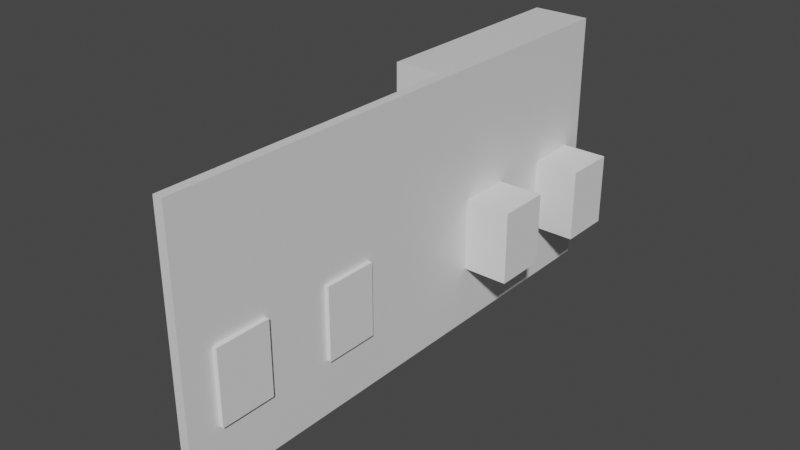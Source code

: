 # Source: RightWall.blend  (saved by Blender 2.82.7; exported with 4.5.12 LTS)
import bpy
from mathutils import Matrix  # noqa: F401  (used for matrix-valued properties, if any)

bpy.ops.wm.read_factory_settings(use_empty=True)
scene = bpy.context.scene
scene.name = 'Scene'

# ---- collections
col_collection = bpy.data.collections.new('Collection'); scene.collection.children.link(col_collection)

# ---- materials (node trees are filled in below, after node groups)
mat_material = bpy.data.materials.new('Material')
mat_material.alpha_threshold = 0.0
mat_material.use_transparent_shadow = False
mat_material.line_color = (0.0, 0.0, 0.0, 1.0)

# ---- material node trees
mat_material.use_nodes = True; mat_material.node_tree.nodes.clear()
_N = mat_material.node_tree.nodes; _L = mat_material.node_tree.links
n0 = _N.new('ShaderNodeOutputMaterial'); n0.name = 'Material Output'; n0.location = (300, 300)
n1 = _N.new('ShaderNodeBsdfPrincipled'); n1.name = 'Principled BSDF'; n1.location = (10, 300)
n1.distribution = 'GGX'
n1.subsurface_method = 'BURLEY'
n1.inputs[2].default_value = 0.4
n1.inputs[3].default_value = 1.45
n1.inputs[27].default_value = (0.0, 0.0, 0.0, 1.0)
n1.inputs[28].default_value = 1.0
_L.new(n1.outputs[0], n0.inputs[0])
n0.is_active_output = True

# ---- world
world_world = bpy.data.worlds.new('World'); scene.world = world_world
world_world.use_nodes = True; world_world.node_tree.nodes.clear()
_N = world_world.node_tree.nodes; _L = world_world.node_tree.links
n0 = _N.new('ShaderNodeOutputWorld'); n0.name = 'World Output'; n0.location = (300, 300)
n1 = _N.new('ShaderNodeBackground'); n1.name = 'Background'; n1.location = (10, 300)
n1.inputs[0].default_value = (0.05088, 0.05088, 0.05088, 1.0)
_L.new(n1.outputs[0], n0.inputs[0])
n0.is_active_output = True
world_world.color = (0.05088, 0.05088, 0.05088)
world_world.use_sun_shadow = False
world_world.sun_shadow_jitter_overblur = 0.0

# ---- meshes
me_cube = bpy.data.meshes.new('Cube')
me_cube.from_pydata([(1.0, 1.0, 1.0), (1.0, 1.0, -1.0), (1.0, -1.0, 1.0), (1.0, -1.0, -1.0), (-1.0, 1.0, 1.0), (-1.0, 1.0, -1.0), (-1.0, -1.0, 1.0), (-1.0, -1.0, -1.0), (-1.0, -0.1097, -1.0), (1.0, -0.1097, 1.0), (-1.0, -0.1097, 1.0), (1.0, -0.1097, -1.0), (-1.0, -1.664, -1.0), (-1.0, -1.664, 1.0), (1.0, -1.664, 1.0), (1.0, -1.664, -1.0), (11.12, 1.0, 1.0), (11.12, 1.0, -1.0), (11.12, -0.1097, -1.0), (11.12, -0.1097, 1.0)], [], [(9, 10, 6, 2), (6, 7, 12, 13), (8, 10, 4, 5), (8, 11, 3, 7), (11, 9, 2, 3), (5, 4, 0, 1), (11, 1, 17, 18), (5, 1, 11, 8), (7, 6, 10, 8), (0, 4, 10, 9), (15, 14, 13, 12), (7, 3, 15, 12), (2, 6, 13, 14), (3, 2, 14, 15), (17, 16, 19, 18), (9, 11, 18, 19), (1, 0, 16, 17), (0, 9, 19, 16)])
_uv = me_cube.uv_layers.new(name='UVMap')
_uv.uv.foreach_set('vector', [0.625, 0.6387, 0.875, 0.6387, 0.875, 0.75, 0.625, 0.75, 0.625, 0.0, 0.375, 0.0, 0.375, 0.0, 0.625, 0.0, 0.375, 0.1113, 0.625, 0.1113, 0.625, 0.25, 0.375, 0.25, 0.125, 0.6387, 0.375, 0.6387, 0.375, 0.75, 0.125, 0.75, 0.375, 0.6387, 0.625, 0.6387, 0.625, 0.75, 0.375, 0.75, 0.375, 0.25, 0.625, 0.25, 0.625, 0.5, 0.375, 0.5, 0.375, 0.6387, 0.375, 0.5, 0.375, 0.5, 0.375, 0.6387, 0.125, 0.5, 0.375, 0.5, 0.375, 0.6387, 0.125, 0.6387, 0.375, 0.0, 0.625, 0.0, 0.625, 0.1113, 0.375, 0.1113, 0.625, 0.5, 0.875, 0.5, 0.875, 0.6387, 0.625, 0.6387, 0.375, 0.75, 0.625, 0.75, 0.625, 1.0, 0.375, 1.0, 0.125, 0.75, 0.375, 0.75, 0.375, 0.75, 0.125, 0.75, 0.625, 0.75, 0.875, 0.75, 0.875, 0.75, 0.625, 0.75, 0.375, 0.75, 0.625, 0.75, 0.625, 0.75, 0.375, 0.75, 0.375, 0.5, 0.625, 0.5, 0.625, 0.6387, 0.375, 0.6387, 0.625, 0.6387, 0.375, 0.6387, 0.375, 0.6387, 0.625, 0.6387, 0.375, 0.5, 0.625, 0.5, 0.625, 0.5, 0.375, 0.5, 0.625, 0.5, 0.625, 0.6387, 0.625, 0.6387, 0.625, 0.5])
me_cube.materials.append(mat_material)
me_cube.use_remesh_preserve_volume = False
me_cube.use_remesh_preserve_attributes = False
me_cube.use_mirror_vertex_groups = False
me_cube.update()
me_cube_001 = bpy.data.meshes.new('Cube.001')
me_cube_001.from_pydata([(-1.0, -1.0, -1.0), (-1.0, -1.0, 1.0), (-1.0, 1.0, -1.0), (-1.0, 1.0, 1.0), (1.0, -1.0, -1.0), (1.0, -1.0, 1.0), (1.0, 1.0, -1.0), (1.0, 1.0, 1.0)], [], [(0, 1, 3, 2), (2, 3, 7, 6), (6, 7, 5, 4), (4, 5, 1, 0), (2, 6, 4, 0), (7, 3, 1, 5)])
_uv = me_cube_001.uv_layers.new(name='UVMap')
_uv.uv.foreach_set('vector', [0.375, 0.0, 0.625, 0.0, 0.625, 0.25, 0.375, 0.25, 0.375, 0.25, 0.625, 0.25, 0.625, 0.5, 0.375, 0.5, 0.375, 0.5, 0.625, 0.5, 0.625, 0.75, 0.375, 0.75, 0.375, 0.75, 0.625, 0.75, 0.625, 1.0, 0.375, 1.0, 0.125, 0.5, 0.375, 0.5, 0.375, 0.75, 0.125, 0.75, 0.625, 0.5, 0.875, 0.5, 0.875, 0.75, 0.625, 0.75])
me_cube_001.use_remesh_fix_poles = True
me_cube_001.use_remesh_preserve_attributes = False
me_cube_001.use_mirror_vertex_groups = False
me_cube_001.update()
me_cube_002 = bpy.data.meshes.new('Cube.002')
me_cube_002.from_pydata([(-1.0, -1.0, -1.0), (-1.0, -1.0, 1.0), (-1.0, 1.0, -1.0), (-1.0, 1.0, 1.0), (1.0, -1.0, -1.0), (1.0, -1.0, 1.0), (1.0, 1.0, -1.0), (1.0, 1.0, 1.0)], [], [(0, 1, 3, 2), (2, 3, 7, 6), (6, 7, 5, 4), (4, 5, 1, 0), (2, 6, 4, 0), (7, 3, 1, 5)])
_uv = me_cube_002.uv_layers.new(name='UVMap')
_uv.uv.foreach_set('vector', [0.375, 0.0, 0.625, 0.0, 0.625, 0.25, 0.375, 0.25, 0.375, 0.25, 0.625, 0.25, 0.625, 0.5, 0.375, 0.5, 0.375, 0.5, 0.625, 0.5, 0.625, 0.75, 0.375, 0.75, 0.375, 0.75, 0.625, 0.75, 0.625, 1.0, 0.375, 1.0, 0.125, 0.5, 0.375, 0.5, 0.375, 0.75, 0.125, 0.75, 0.625, 0.5, 0.875, 0.5, 0.875, 0.75, 0.625, 0.75])
me_cube_002.use_remesh_fix_poles = True
me_cube_002.use_remesh_preserve_attributes = False
me_cube_002.use_mirror_vertex_groups = False
me_cube_002.update()
me_cube_003 = bpy.data.meshes.new('Cube.003')
me_cube_003.from_pydata([(-1.0, -1.0, -1.0), (-1.0, -1.0, 1.0), (-1.0, 1.0, -1.0), (-1.0, 1.0, 1.0), (1.0, -1.0, -1.0), (1.0, -1.0, 1.0), (1.0, 1.0, -1.0), (1.0, 1.0, 1.0)], [], [(0, 1, 3, 2), (2, 3, 7, 6), (6, 7, 5, 4), (4, 5, 1, 0), (2, 6, 4, 0), (7, 3, 1, 5)])
_uv = me_cube_003.uv_layers.new(name='UVMap')
_uv.uv.foreach_set('vector', [0.375, 0.0, 0.625, 0.0, 0.625, 0.25, 0.375, 0.25, 0.375, 0.25, 0.625, 0.25, 0.625, 0.5, 0.375, 0.5, 0.375, 0.5, 0.625, 0.5, 0.625, 0.75, 0.375, 0.75, 0.375, 0.75, 0.625, 0.75, 0.625, 1.0, 0.375, 1.0, 0.125, 0.5, 0.375, 0.5, 0.375, 0.75, 0.125, 0.75, 0.625, 0.5, 0.875, 0.5, 0.875, 0.75, 0.625, 0.75])
me_cube_003.use_remesh_fix_poles = True
me_cube_003.use_remesh_preserve_attributes = False
me_cube_003.use_mirror_vertex_groups = False
me_cube_003.update()
me_cube_004 = bpy.data.meshes.new('Cube.004')
me_cube_004.from_pydata([(-1.0, -1.0, -1.0), (-1.0, -1.0, 1.0), (-1.0, 1.0, -1.0), (-1.0, 1.0, 1.0), (1.0, -1.0, -1.0), (1.0, -1.0, 1.0), (1.0, 1.0, -1.0), (1.0, 1.0, 1.0)], [], [(0, 1, 3, 2), (2, 3, 7, 6), (6, 7, 5, 4), (4, 5, 1, 0), (2, 6, 4, 0), (7, 3, 1, 5)])
_uv = me_cube_004.uv_layers.new(name='UVMap')
_uv.uv.foreach_set('vector', [0.375, 0.0, 0.625, 0.0, 0.625, 0.25, 0.375, 0.25, 0.375, 0.25, 0.625, 0.25, 0.625, 0.5, 0.375, 0.5, 0.375, 0.5, 0.625, 0.5, 0.625, 0.75, 0.375, 0.75, 0.375, 0.75, 0.625, 0.75, 0.625, 1.0, 0.375, 1.0, 0.125, 0.5, 0.375, 0.5, 0.375, 0.75, 0.125, 0.75, 0.625, 0.5, 0.875, 0.5, 0.875, 0.75, 0.625, 0.75])
me_cube_004.use_remesh_fix_poles = True
me_cube_004.use_remesh_preserve_attributes = False
me_cube_004.use_mirror_vertex_groups = False
me_cube_004.update()

# ---- objects
ob_wall = bpy.data.objects.new('Wall', me_cube)
ob_window1 = bpy.data.objects.new('Window1', me_cube_001)
ob_window2 = bpy.data.objects.new('Window2', me_cube_002)
ob_window3 = bpy.data.objects.new('Window3', me_cube_003)
ob_window4 = bpy.data.objects.new('Window4', me_cube_004)

# ---- transforms, parenting, visibility, modifiers, constraints
ob_wall.location = (0.0, 0.0, 3.995)
ob_wall.rotation_euler = (0.0, 3.142, 0.0)
ob_wall.scale = (0.1421, 5.952, 3.884)
ob_wall.lock_rotations_4d = False
ob_wall.empty_display_type = 'ARROWS'
ob_wall.lineart.crease_threshold = 0.0
_m = ob_wall.modifiers.new('Boolean', 'BOOLEAN')
_m.object = ob_window1
_m.solver = 'FAST'
_m = ob_wall.modifiers.new('Boolean.001', 'BOOLEAN')
_m.object = ob_window2
_m.solver = 'FAST'
_m = ob_wall.modifiers.new('Boolean.002', 'BOOLEAN')
_m.object = ob_window3
_m.solver = 'FAST'
_m = ob_wall.modifiers.new('Boolean.003', 'BOOLEAN')
_m.object = ob_window4
_m.solver = 'FAST'
ob_window1.parent = ob_wall
ob_window1.matrix_parent_inverse = Matrix(((7.036, -0.0, 0.0, -0.0), (-0.0, 0.168, -0.0, 0.0), (0.0, -0.0, 0.2575, -1.029), (-0.0, 0.0, -0.0, 1.0)))
ob_window1.location = (0.1193, -8.188, 5.127)
ob_window1.scale = (0.3868, 0.7965, 1.079)
ob_window1.lineart.crease_threshold = 0.0
ob_window2.parent = ob_wall
ob_window2.matrix_parent_inverse = Matrix(((7.036, -0.0, 0.0, -0.0), (-0.0, 0.168, -0.0, 0.0), (0.0, -0.0, 0.2575, -1.029), (-0.0, 0.0, -0.0, 1.0)))
ob_window2.location = (0.1268, -4.615, 5.187)
ob_window2.scale = (0.3868, 0.7965, 1.079)
ob_window2.lineart.crease_threshold = 0.0
ob_window3.parent = ob_wall
ob_window3.matrix_parent_inverse = Matrix(((7.036, -0.0, 0.0, -0.0), (-0.0, 0.168, -0.0, 0.0), (0.0, -0.0, 0.2575, -1.029), (-0.0, 0.0, -0.0, 1.0)))
ob_window3.location = (0.3692, 1.105, 5.038)
ob_window3.scale = (1.856, 0.7965, 1.079)
ob_window3.lineart.crease_threshold = 0.0
ob_window4.parent = ob_wall
ob_window4.matrix_parent_inverse = Matrix(((7.036, -0.0, 0.0, -0.0), (-0.0, 0.168, -0.0, 0.0), (0.0, -0.0, 0.2575, -1.029), (-0.0, 0.0, -0.0, 1.0)))
ob_window4.location = (0.3692, 4.537, 5.038)
ob_window4.scale = (1.856, 0.7965, 1.079)
ob_window4.lineart.crease_threshold = 0.0

# ---- collection membership
col_collection.objects.link(ob_wall)
col_collection.objects.link(ob_window1)
col_collection.objects.link(ob_window2)
col_collection.objects.link(ob_window3)
col_collection.objects.link(ob_window4)

# ---- scene / render settings (as saved in the file)
scene.frame_start = 1; scene.frame_end = 250; scene.frame_set(1)
scene.render.engine = 'BLENDER_EEVEE_NEXT'
scene.cycles.use_denoising = False
scene.cycles.samples = 128
scene.cycles.sampling_pattern = 'TABULATED_SOBOL'
scene.cycles.use_adaptive_sampling = False
scene.cycles.use_light_tree = False
scene.view_settings.view_transform = 'Filmic'
bpy.context.view_layer.update()

# ---- added for rendering (the .blend has no active camera and no usable light): camera, sun
cam_auto = bpy.data.cameras.new('AutoCamera')
cam_auto.lens = 50.0
cam_auto.sensor_width = 36.0
cam_auto.clip_end = 1000.0
ob_auto_camera = bpy.data.objects.new('AutoCamera', cam_auto)
scene.collection.objects.link(ob_auto_camera)
ob_auto_camera.location = (16.3269, -22.0128, 17.3523)
ob_auto_camera.rotation_euler = (1.09748, -7.21219e-08, 0.694738)
scene.camera = ob_auto_camera
light_auto_sun = bpy.data.lights.new('AutoSun', 'SUN')
light_auto_sun.energy = 3.0
light_auto_sun.angle = 0.0523599
ob_auto_sun = bpy.data.objects.new('AutoSun', light_auto_sun)
scene.collection.objects.link(ob_auto_sun)
ob_auto_sun.rotation_euler = (0.872665, 0.174533, 0.523599)
bpy.context.view_layer.update()
